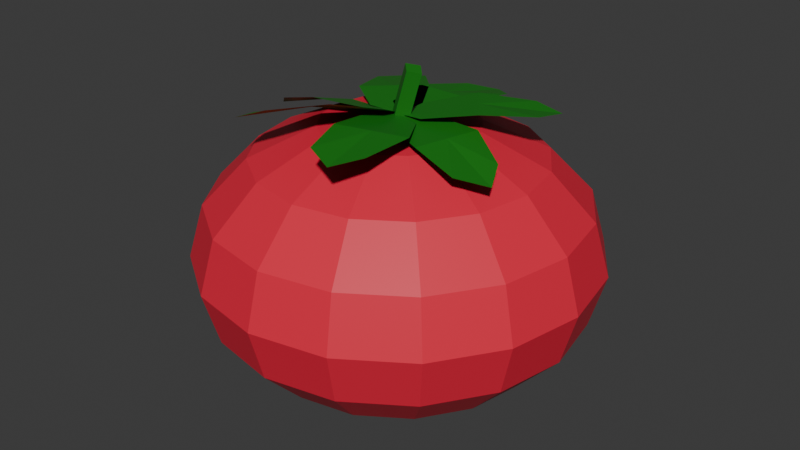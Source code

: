 # Source: Tomato.blend  (saved by Blender 5.0.119; exported with 4.5.12 LTS)
import bpy
from mathutils import Matrix  # noqa: F401  (used for matrix-valued properties, if any)

bpy.ops.wm.read_factory_settings(use_empty=True)
scene = bpy.context.scene
scene.name = 'Scene'

# ---- collections
col_collection = bpy.data.collections.new('Collection'); scene.collection.children.link(col_collection)

# ---- materials (node trees are filled in below, after node groups)
mat_material_003 = bpy.data.materials.new('Material.003')
mat_material_002 = bpy.data.materials.new('Material.002')

# ---- material node trees
mat_material_003.use_nodes = True; mat_material_003.node_tree.nodes.clear()
_N = mat_material_003.node_tree.nodes; _L = mat_material_003.node_tree.links
n0 = _N.new('ShaderNodeBsdfPrincipled'); n0.name = 'Principled BSDF'; n0.location = (-200, 100)
n0.inputs[0].default_value = (0.01278, 0.1981, 0.008686, 1.0)
n1 = _N.new('ShaderNodeOutputMaterial'); n1.name = 'Material Output'; n1.location = (200, 100)
_L.new(n0.outputs[0], n1.inputs[0])
n1.is_active_output = True
mat_material_002.use_nodes = True; mat_material_002.node_tree.nodes.clear()
_N = mat_material_002.node_tree.nodes; _L = mat_material_002.node_tree.links
n0 = _N.new('ShaderNodeBsdfPrincipled'); n0.name = 'Principled BSDF'; n0.location = (-200, 100)
n0.inputs[0].default_value = (0.8, 0.01876, 0.05307, 1.0)
n1 = _N.new('ShaderNodeOutputMaterial'); n1.name = 'Material Output'; n1.location = (200, 100)
_L.new(n0.outputs[0], n1.inputs[0])
n1.is_active_output = True

# ---- world
world_world = bpy.data.worlds.new('World'); scene.world = world_world
world_world.use_nodes = True; world_world.node_tree.nodes.clear()
_N = world_world.node_tree.nodes; _L = world_world.node_tree.links
n0 = _N.new('ShaderNodeOutputWorld'); n0.name = 'World Output'; n0.location = (200, 100)
n1 = _N.new('ShaderNodeBackground'); n1.name = 'Background'; n1.location = (-200, 100)
n1.inputs[0].default_value = (0.05088, 0.05088, 0.05088, 1.0)
_L.new(n1.outputs[0], n0.inputs[0])
n0.is_active_output = True
world_world.color = (0.05088, 0.05088, 0.05088)
world_world.sun_shadow_jitter_overblur = 0.0

# ---- meshes
me_circle = bpy.data.meshes.new('Circle')
me_circle.from_pydata([(0.0, 0.0, 0.0), (0.02814, 0.101, -0.01594), (-0.04257, 0.07172, -0.008898), (-0.1, 0.0, 0.0), (-0.07071, -0.07071, 0.0), (0.0, -0.1, 0.0), (0.07071, -0.07071, 0.0), (0.1, 0.0, 0.0), (0.09885, 0.07172, -0.008898), (0.1704, -0.04098, 0.01102), (0.3655, 0.008705, 0.007244), (0.2711, 0.01783, 0.009478), (0.1118, -0.003121, 0.009026), (0.009155, -0.05577, 0.001645), (0.001016, -0.09976, -0.0002419), (0.0921, -0.1093, 0.004471), (0.2291, -0.07885, 0.01302), (0.3541, -0.03571, 0.0123), (0.206, -0.1255, 0.0), (0.4067, -0.1646, -0.01594), (0.3648, -0.125, -0.008898), (0.2321, -0.08029, 0.0), (0.07883, -0.07509, 0.0), (5.267e-05, -0.09944, 0.0), (0.04192, -0.1391, 0.0), (0.1799, -0.1708, 0.0), (0.3279, -0.189, -0.008898), (0.07712, -0.1919, 0.01102), (0.1285, -0.2932, 0.007244), (0.172, -0.2529, 0.009478), (0.1704, -0.1753, 0.009026), (0.08875, -0.1151, 0.001645), (0.0002739, -0.09996, -0.0002419), (-0.04318, -0.1387, 0.004471), (-0.01617, -0.2086, 0.01302), (0.04004, -0.2764, 0.0123), (-0.1198, -0.181, 0.0149), (-0.2533, -0.2641, 0.01052), (-0.166, -0.2526, 0.02184), (-0.03971, -0.2031, 0.02745), (0.0214, -0.1396, 0.01421), (-0.0002166, -0.1003, 0.001372), (-0.09189, -0.1083, -0.003537), (-0.1999, -0.1589, 0.002355), (-0.2793, -0.2214, 0.004098), (-0.2141, -0.1049, -0.001985), (-0.4275, -0.1037, -0.02318), (-0.3642, -0.1308, -0.00807), (-0.2112, -0.1494, 0.008677), (-0.06146, -0.1332, 0.007705), (-0.001164, -0.1004, 0.001056), (-0.06561, -0.07025, -0.007374), (-0.217, -0.06038, -0.01265), (-0.3683, -0.06791, -0.02315), (-0.1477, -0.02537, 0.0), (-0.2714, 0.05838, -0.01594), (-0.2819, 0.01442, -0.008898), (-0.2218, -0.05682, 0.0), (-0.09887, -0.1, 0.0), (-0.004508, -0.09952, 0.0), (0.005999, -0.05557, 0.0), (-0.0735, 0.006076, 0.0), (-0.177, 0.05889, -0.008898), (-0.06032, 0.007458, 0.009026), (0.001046, -0.08263, -0.004422), (0.04605, -0.08263, 0.04546), (0.02914, -0.09641, -0.007356), (0.07415, -0.09641, 0.04252), (0.001046, -0.1102, -0.004422), (0.04605, -0.1102, 0.04546), (-0.02705, -0.09641, -0.001487), (0.01795, -0.09641, 0.04839), (0.0, -0.09641, 0.0008926), (0.0, 0.1582, -0.08505), (0.0, 0.1791, -0.1383), (0.0, 0.1582, -0.1916), (0.0, 0.009035, -0.2669), (0.0, -0.09641, -0.2775), (0.08609, 0.001009, -0.009705), (0.1591, 0.0836, -0.03988), (0.2078, 0.1388, -0.08505), (0.225, 0.1582, -0.1383), (0.2078, 0.1388, -0.1916), (0.1591, 0.0836, -0.2368), (0.08609, 0.001009, -0.2669), (0.1591, -0.02185, -0.009705), (0.2939, 0.04136, -0.03988), (0.384, 0.0836, -0.08505), (0.4157, 0.09843, -0.1383), (0.384, 0.0836, -0.1916), (0.2939, 0.04136, -0.2368), (0.1591, -0.02185, -0.2669), (0.2078, -0.05606, -0.009705), (0.384, -0.02185, -0.03988), (0.5018, 0.001009, -0.08505), (0.5431, 0.009035, -0.1383), (0.5018, 0.001009, -0.1916), (0.384, -0.02185, -0.2368), (0.2078, -0.05606, -0.2669), (0.225, -0.09641, -0.009705), (0.4157, -0.09641, -0.03988), (0.5431, -0.09641, -0.08505), (0.5878, -0.09641, -0.1383), (0.5431, -0.09641, -0.1916), (0.4157, -0.09641, -0.2368), (0.225, -0.09641, -0.2669), (0.2078, -0.1368, -0.009705), (0.384, -0.171, -0.03988), (0.5018, -0.1938, -0.08505), (0.5431, -0.2019, -0.1383), (0.5018, -0.1938, -0.1916), (0.384, -0.171, -0.2368), (0.2078, -0.1368, -0.2669), (0.1591, -0.171, -0.009705), (0.2939, -0.2342, -0.03988), (0.384, -0.2764, -0.08505), (0.4157, -0.2912, -0.1383), (0.384, -0.2764, -0.1916), (0.2939, -0.2342, -0.2368), (0.1591, -0.171, -0.2669), (0.08609, -0.1938, -0.009705), (0.1591, -0.2764, -0.03988), (0.2078, -0.3316, -0.08505), (0.225, -0.351, -0.1383), (0.2078, -0.3316, -0.1916), (0.1591, -0.2764, -0.2368), (0.08609, -0.1938, -0.2669), (-4.927e-08, -0.2019, -0.009705), (-9.855e-08, -0.2912, -0.03988), (-1.533e-07, -0.351, -0.08505), (-1.533e-07, -0.3719, -0.1383), (-1.533e-07, -0.351, -0.1916), (-9.855e-08, -0.2912, -0.2368), (-4.927e-08, -0.2019, -0.2669), (-0.08609, -0.1938, -0.009705), (-0.1591, -0.2764, -0.03988), (-0.2078, -0.3316, -0.08505), (-0.225, -0.351, -0.1383), (-0.2078, -0.3316, -0.1916), (-0.1591, -0.2764, -0.2368), (-0.08609, -0.1938, -0.2669), (-0.1591, -0.171, -0.009705), (-0.2939, -0.2342, -0.03988), (-0.384, -0.2764, -0.08505), (-0.4157, -0.2912, -0.1383), (-0.384, -0.2764, -0.1916), (-0.2939, -0.2342, -0.2368), (-0.1591, -0.171, -0.2669), (-0.2078, -0.1368, -0.009705), (-0.384, -0.171, -0.03988), (-0.5018, -0.1938, -0.08505), (-0.5431, -0.2019, -0.1383), (-0.5018, -0.1938, -0.1916), (-0.384, -0.171, -0.2368), (-0.2078, -0.1368, -0.2669), (-0.225, -0.09641, -0.009705), (-0.4157, -0.09641, -0.03988), (-0.5431, -0.09641, -0.08505), (-0.5878, -0.09641, -0.1383), (-0.5431, -0.09641, -0.1916), (-0.4157, -0.09641, -0.2368), (-0.225, -0.09641, -0.2669), (-0.2078, -0.05606, -0.009705), (-0.384, -0.02185, -0.03988), (-0.5018, 0.001009, -0.08505), (-0.5431, 0.009035, -0.1383), (-0.5018, 0.001009, -0.1916), (-0.384, -0.02185, -0.2368), (-0.2078, -0.05606, -0.2669), (-0.1591, -0.02185, -0.009705), (-0.2939, 0.04136, -0.03988), (-0.384, 0.0836, -0.08505), (-0.4157, 0.09843, -0.1383), (-0.384, 0.0836, -0.1916), (-0.2939, 0.04136, -0.2368), (-0.1591, -0.02185, -0.2669), (-0.08609, 0.001009, -0.009705), (-0.1591, 0.0836, -0.03988), (-0.2078, 0.1388, -0.08505), (-0.225, 0.1582, -0.1383), (-0.2078, 0.1388, -0.1916), (-0.1591, 0.0836, -0.2368), (-0.08609, 0.001009, -0.2669), (1.04e-07, 0.009035, -0.009705), (2.19e-07, 0.09843, -0.03988), (2.19e-07, 0.09843, -0.2368)], [], [(0, 1, 2), (0, 2, 3), (0, 3, 4), (0, 4, 5), (0, 5, 6), (0, 6, 7), (0, 7, 8), (0, 8, 1), (9, 10, 11), (9, 11, 12), (9, 12, 13), (9, 13, 14), (9, 14, 15), (9, 15, 16), (9, 16, 17), (9, 17, 10), (18, 19, 20), (18, 20, 21), (18, 21, 22), (18, 22, 23), (18, 23, 24), (18, 24, 25), (18, 25, 26), (18, 26, 19), (27, 28, 29), (27, 29, 30), (27, 30, 31), (27, 31, 32), (27, 32, 33), (27, 33, 34), (27, 34, 35), (27, 35, 28), (36, 37, 38), (36, 38, 39), (36, 39, 40), (36, 40, 41), (36, 41, 42), (36, 42, 43), (36, 43, 44), (36, 44, 37), (45, 46, 47), (45, 47, 48), (45, 48, 49), (45, 49, 50), (45, 50, 51), (45, 51, 52), (45, 52, 53), (45, 53, 46), (54, 55, 56), (54, 56, 57), (54, 57, 58), (54, 58, 59), (54, 59, 60), (54, 60, 61), (54, 61, 62), (54, 62, 55), (64, 65, 67, 66), (66, 67, 69, 68), (67, 65, 71, 69), (68, 69, 71, 70), (70, 71, 65, 64), (64, 66, 68, 70), (75, 74, 81, 82), (73, 184, 79, 80), (183, 72, 78), (77, 76, 84), (185, 75, 82, 83), (74, 73, 80, 81), (184, 183, 78, 79), (76, 185, 83, 84), (77, 84, 91), (83, 82, 89, 90), (81, 80, 87, 88), (79, 78, 85, 86), (84, 83, 90, 91), (82, 81, 88, 89), (80, 79, 86, 87), (78, 72, 85), (86, 85, 92, 93), (91, 90, 97, 98), (89, 88, 95, 96), (87, 86, 93, 94), (85, 72, 92), (77, 91, 98), (90, 89, 96, 97), (88, 87, 94, 95), (98, 97, 104, 105), (96, 95, 102, 103), (94, 93, 100, 101), (92, 72, 99), (77, 98, 105), (97, 96, 103, 104), (95, 94, 101, 102), (93, 92, 99, 100), (99, 72, 106), (77, 105, 112), (104, 103, 110, 111), (102, 101, 108, 109), (100, 99, 106, 107), (105, 104, 111, 112), (103, 102, 109, 110), (101, 100, 107, 108), (111, 110, 117, 118), (109, 108, 115, 116), (107, 106, 113, 114), (112, 111, 118, 119), (110, 109, 116, 117), (108, 107, 114, 115), (106, 72, 113), (77, 112, 119), (119, 118, 125, 126), (117, 116, 123, 124), (115, 114, 121, 122), (113, 72, 120), (77, 119, 126), (118, 117, 124, 125), (116, 115, 122, 123), (114, 113, 120, 121), (124, 123, 130, 131), (122, 121, 128, 129), (120, 72, 127), (77, 126, 133), (125, 124, 131, 132), (123, 122, 129, 130), (121, 120, 127, 128), (126, 125, 132, 133), (77, 133, 140), (132, 131, 138, 139), (130, 129, 136, 137), (128, 127, 134, 135), (133, 132, 139, 140), (131, 130, 137, 138), (129, 128, 135, 136), (127, 72, 134), (137, 136, 143, 144), (135, 134, 141, 142), (140, 139, 146, 147), (138, 137, 144, 145), (136, 135, 142, 143), (134, 72, 141), (77, 140, 147), (139, 138, 145, 146), (147, 146, 153, 154), (145, 144, 151, 152), (143, 142, 149, 150), (141, 72, 148), (77, 147, 154), (146, 145, 152, 153), (144, 143, 150, 151), (142, 141, 148, 149), (150, 149, 156, 157), (148, 72, 155), (77, 154, 161), (153, 152, 159, 160), (151, 150, 157, 158), (149, 148, 155, 156), (154, 153, 160, 161), (152, 151, 158, 159), (77, 161, 168), (160, 159, 166, 167), (158, 157, 164, 165), (156, 155, 162, 163), (161, 160, 167, 168), (159, 158, 165, 166), (157, 156, 163, 164), (155, 72, 162), (163, 162, 169, 170), (168, 167, 174, 175), (166, 165, 172, 173), (164, 163, 170, 171), (162, 72, 169), (77, 168, 175), (167, 166, 173, 174), (165, 164, 171, 172), (175, 174, 181, 182), (173, 172, 179, 180), (171, 170, 177, 178), (169, 72, 176), (77, 175, 182), (174, 173, 180, 181), (172, 171, 178, 179), (170, 169, 176, 177), (176, 72, 183), (77, 182, 76), (181, 180, 75, 185), (179, 178, 73, 74), (177, 176, 183, 184), (182, 181, 185, 76), (180, 179, 74, 75), (178, 177, 184, 73)])
me_circle.polygons.foreach_set('material_index', [0, 0, 0, 0, 0, 0, 0, 0, 0, 0, 0, 0, 0, 0, 0, 0, 0, 0, 0, 0, 0, 0, 0, 0, 0, 0, 0, 0, 0, 0, 0, 0, 0, 0, 0, 0, 0, 0, 0, 0, 0, 0, 0, 0, 0, 0, 0, 0, 0, 0, 0, 0, 0, 0, 0, 0, 0, 0, 0, 0, 0, 0, 1, 1, 1, 1, 1, 1, 1, 1, 1, 1, 1, 1, 1, 1, 1, 1, 1, 1, 1, 1, 1, 1, 1, 1, 1, 1, 1, 1, 1, 1, 1, 1, 1, 1, 1, 1, 1, 1, 1, 1, 1, 1, 1, 1, 1, 1, 1, 1, 1, 1, 1, 1, 1, 1, 1, 1, 1, 1, 1, 1, 1, 1, 1, 1, 1, 1, 1, 1, 1, 1, 1, 1, 1, 1, 1, 1, 1, 1, 1, 1, 1, 1, 1, 1, 1, 1, 1, 1, 1, 1, 1, 1, 1, 1, 1, 1, 1, 1, 1, 1, 1, 1, 1, 1, 1, 1, 1, 1, 1, 1, 1, 1, 1, 1, 1, 1, 1, 1, 1, 1, 1, 1, 1, 1, 1, 1, 1, 1])
_uv = me_circle.uv_layers.new(name='UVMap')
_uv.uv.foreach_set('vector', [0.5, 0.5, 0.5, 1.0, 0.1464, 0.8536, 0.5, 0.5, 0.1464, 0.8536, 0.0, 0.5, 0.5, 0.5, 0.0, 0.5, 0.1464, 0.1464, 0.5, 0.5, 0.1464, 0.1464, 0.5, 0.0, 0.5, 0.5, 0.5, 0.0, 0.8536, 0.1464, 0.5, 0.5, 0.8536, 0.1464, 1.0, 0.5, 0.5, 0.5, 1.0, 0.5, 0.8536, 0.8536, 0.5, 0.5, 0.8536, 0.8536, 0.5, 1.0, 0.5, 0.5, 0.5, 1.0, 0.1464, 0.8536, 0.5, 0.5, 0.1464, 0.8536, 0.0, 0.5, 0.5, 0.5, 0.0, 0.5, 0.1464, 0.1464, 0.5, 0.5, 0.1464, 0.1464, 0.5, 0.0, 0.5, 0.5, 0.5, 0.0, 0.8536, 0.1464, 0.5, 0.5, 0.8536, 0.1464, 1.0, 0.5, 0.5, 0.5, 1.0, 0.5, 0.8536, 0.8536, 0.5, 0.5, 0.8536, 0.8536, 0.5, 1.0, 0.5, 0.5, 0.5, 1.0, 0.1464, 0.8536, 0.5, 0.5, 0.1464, 0.8536, 0.0, 0.5, 0.5, 0.5, 0.0, 0.5, 0.1464, 0.1464, 0.5, 0.5, 0.1464, 0.1464, 0.5, 0.0, 0.5, 0.5, 0.5, 0.0, 0.8536, 0.1464, 0.5, 0.5, 0.8536, 0.1464, 1.0, 0.5, 0.5, 0.5, 1.0, 0.5, 0.8536, 0.8536, 0.5, 0.5, 0.8536, 0.8536, 0.5, 1.0, 0.5, 0.5, 0.5, 1.0, 0.1464, 0.8536, 0.5, 0.5, 0.1464, 0.8536, 0.0, 0.5, 0.5, 0.5, 0.0, 0.5, 0.1464, 0.1464, 0.5, 0.5, 0.1464, 0.1464, 0.5, 0.0, 0.5, 0.5, 0.5, 0.0, 0.8536, 0.1464, 0.5, 0.5, 0.8536, 0.1464, 1.0, 0.5, 0.5, 0.5, 1.0, 0.5, 0.8536, 0.8536, 0.5, 0.5, 0.8536, 0.8536, 0.5, 1.0, 0.5, 0.5, 0.5, 1.0, 0.1464, 0.8536, 0.5, 0.5, 0.1464, 0.8536, 0.0, 0.5, 0.5, 0.5, 0.0, 0.5, 0.1464, 0.1464, 0.5, 0.5, 0.1464, 0.1464, 0.5, 0.0, 0.5, 0.5, 0.5, 0.0, 0.8536, 0.1464, 0.5, 0.5, 0.8536, 0.1464, 1.0, 0.5, 0.5, 0.5, 1.0, 0.5, 0.8536, 0.8536, 0.5, 0.5, 0.8536, 0.8536, 0.5, 1.0, 0.5, 0.5, 0.5, 1.0, 0.1464, 0.8536, 0.5, 0.5, 0.1464, 0.8536, 0.0, 0.5, 0.5, 0.5, 0.0, 0.5, 0.1464, 0.1464, 0.5, 0.5, 0.1464, 0.1464, 0.5, 0.0, 0.5, 0.5, 0.5, 0.0, 0.8536, 0.1464, 0.5, 0.5, 0.8536, 0.1464, 1.0, 0.5, 0.5, 0.5, 1.0, 0.5, 0.8536, 0.8536, 0.5, 0.5, 0.8536, 0.8536, 0.5, 1.0, 0.5, 0.5, 0.5, 1.0, 0.1464, 0.8536, 0.5, 0.5, 0.1464, 0.8536, 0.0, 0.5, 0.5, 0.5, 0.0, 0.5, 0.1464, 0.1464, 0.5, 0.5, 0.1464, 0.1464, 0.5, 0.0, 0.5, 0.5, 0.5, 0.0, 0.8536, 0.1464, 0.5, 0.5, 0.8536, 0.1464, 1.0, 0.5, 0.5, 0.5, 1.0, 0.5, 0.8536, 0.8536, 0.5, 0.5, 0.8536, 0.8536, 0.5, 1.0, 1.0, 0.5, 1.0, 1.0, 0.75, 1.0, 0.75, 0.5, 0.75, 0.5, 0.75, 1.0, 0.5, 1.0, 0.5, 0.5, 0.49, 0.25, 0.25, 0.49, 0.01, 0.25, 0.25, 0.01, 0.5, 0.5, 0.5, 1.0, 0.25, 1.0, 0.25, 0.5, 0.25, 0.5, 0.25, 1.0, 0.0, 1.0, 0.0, 0.5, 0.75, 0.49, 0.99, 0.25, 0.75, 0.01, 0.51, 0.25, 0.75, 0.375, 0.75, 0.5, 0.6875, 0.5, 0.6875, 0.375, 0.75, 0.625, 0.75, 0.75, 0.6875, 0.75, 0.6875, 0.625, 0.75, 0.875, 0.7187, 1.0, 0.6875, 0.875, 0.7188, 0.0, 0.75, 0.125, 0.6875, 0.125, 0.75, 0.25, 0.75, 0.375, 0.6875, 0.375, 0.6875, 0.25, 0.75, 0.5, 0.75, 0.625, 0.6875, 0.625, 0.6875, 0.5, 0.75, 0.75, 0.75, 0.875, 0.6875, 0.875, 0.6875, 0.75, 0.75, 0.125, 0.75, 0.25, 0.6875, 0.25, 0.6875, 0.125, 0.6562, 0.0, 0.6875, 0.125, 0.625, 0.125, 0.6875, 0.25, 0.6875, 0.375, 0.625, 0.375, 0.625, 0.25, 0.6875, 0.5, 0.6875, 0.625, 0.625, 0.625, 0.625, 0.5, 0.6875, 0.75, 0.6875, 0.875, 0.625, 0.875, 0.625, 0.75, 0.6875, 0.125, 0.6875, 0.25, 0.625, 0.25, 0.625, 0.125, 0.6875, 0.375, 0.6875, 0.5, 0.625, 0.5, 0.625, 0.375, 0.6875, 0.625, 0.6875, 0.75, 0.625, 0.75, 0.625, 0.625, 0.6875, 0.875, 0.6562, 1.0, 0.625, 0.875, 0.625, 0.75, 0.625, 0.875, 0.5625, 0.875, 0.5625, 0.75, 0.625, 0.125, 0.625, 0.25, 0.5625, 0.25, 0.5625, 0.125, 0.625, 0.375, 0.625, 0.5, 0.5625, 0.5, 0.5625, 0.375, 0.625, 0.625, 0.625, 0.75, 0.5625, 0.75, 0.5625, 0.625, 0.625, 0.875, 0.5938, 1.0, 0.5625, 0.875, 0.5938, 0.0, 0.625, 0.125, 0.5625, 0.125, 0.625, 0.25, 0.625, 0.375, 0.5625, 0.375, 0.5625, 0.25, 0.625, 0.5, 0.625, 0.625, 0.5625, 0.625, 0.5625, 0.5, 0.5625, 0.125, 0.5625, 0.25, 0.5, 0.25, 0.5, 0.125, 0.5625, 0.375, 0.5625, 0.5, 0.5, 0.5, 0.5, 0.375, 0.5625, 0.625, 0.5625, 0.75, 0.5, 0.75, 0.5, 0.625, 0.5625, 0.875, 0.5312, 1.0, 0.5, 0.875, 0.5312, 0.0, 0.5625, 0.125, 0.5, 0.125, 0.5625, 0.25, 0.5625, 0.375, 0.5, 0.375, 0.5, 0.25, 0.5625, 0.5, 0.5625, 0.625, 0.5, 0.625, 0.5, 0.5, 0.5625, 0.75, 0.5625, 0.875, 0.5, 0.875, 0.5, 0.75, 0.5, 0.875, 0.4687, 1.0, 0.4375, 0.875, 0.4687, 0.0, 0.5, 0.125, 0.4375, 0.125, 0.5, 0.25, 0.5, 0.375, 0.4375, 0.375, 0.4375, 0.25, 0.5, 0.5, 0.5, 0.625, 0.4375, 0.625, 0.4375, 0.5, 0.5, 0.75, 0.5, 0.875, 0.4375, 0.875, 0.4375, 0.75, 0.5, 0.125, 0.5, 0.25, 0.4375, 0.25, 0.4375, 0.125, 0.5, 0.375, 0.5, 0.5, 0.4375, 0.5, 0.4375, 0.375, 0.5, 0.625, 0.5, 0.75, 0.4375, 0.75, 0.4375, 0.625, 0.4375, 0.25, 0.4375, 0.375, 0.375, 0.375, 0.375, 0.25, 0.4375, 0.5, 0.4375, 0.625, 0.375, 0.625, 0.375, 0.5, 0.4375, 0.75, 0.4375, 0.875, 0.375, 0.875, 0.375, 0.75, 0.4375, 0.125, 0.4375, 0.25, 0.375, 0.25, 0.375, 0.125, 0.4375, 0.375, 0.4375, 0.5, 0.375, 0.5, 0.375, 0.375, 0.4375, 0.625, 0.4375, 0.75, 0.375, 0.75, 0.375, 0.625, 0.4375, 0.875, 0.4062, 1.0, 0.375, 0.875, 0.4062, 0.0, 0.4375, 0.125, 0.375, 0.125, 0.375, 0.125, 0.375, 0.25, 0.3125, 0.25, 0.3125, 0.125, 0.375, 0.375, 0.375, 0.5, 0.3125, 0.5, 0.3125, 0.375, 0.375, 0.625, 0.375, 0.75, 0.3125, 0.75, 0.3125, 0.625, 0.375, 0.875, 0.3438, 1.0, 0.3125, 0.875, 0.3438, 0.0, 0.375, 0.125, 0.3125, 0.125, 0.375, 0.25, 0.375, 0.375, 0.3125, 0.375, 0.3125, 0.25, 0.375, 0.5, 0.375, 0.625, 0.3125, 0.625, 0.3125, 0.5, 0.375, 0.75, 0.375, 0.875, 0.3125, 0.875, 0.3125, 0.75, 0.3125, 0.375, 0.3125, 0.5, 0.25, 0.5, 0.25, 0.375, 0.3125, 0.625, 0.3125, 0.75, 0.25, 0.75, 0.25, 0.625, 0.3125, 0.875, 0.2812, 1.0, 0.25, 0.875, 0.2812, 0.0, 0.3125, 0.125, 0.25, 0.125, 0.3125, 0.25, 0.3125, 0.375, 0.25, 0.375, 0.25, 0.25, 0.3125, 0.5, 0.3125, 0.625, 0.25, 0.625, 0.25, 0.5, 0.3125, 0.75, 0.3125, 0.875, 0.25, 0.875, 0.25, 0.75, 0.3125, 0.125, 0.3125, 0.25, 0.25, 0.25, 0.25, 0.125, 0.2187, 0.0, 0.25, 0.125, 0.1875, 0.125, 0.25, 0.25, 0.25, 0.375, 0.1875, 0.375, 0.1875, 0.25, 0.25, 0.5, 0.25, 0.625, 0.1875, 0.625, 0.1875, 0.5, 0.25, 0.75, 0.25, 0.875, 0.1875, 0.875, 0.1875, 0.75, 0.25, 0.125, 0.25, 0.25, 0.1875, 0.25, 0.1875, 0.125, 0.25, 0.375, 0.25, 0.5, 0.1875, 0.5, 0.1875, 0.375, 0.25, 0.625, 0.25, 0.75, 0.1875, 0.75, 0.1875, 0.625, 0.25, 0.875, 0.2187, 1.0, 0.1875, 0.875, 0.1875, 0.5, 0.1875, 0.625, 0.125, 0.625, 0.125, 0.5, 0.1875, 0.75, 0.1875, 0.875, 0.125, 0.875, 0.125, 0.75, 0.1875, 0.125, 0.1875, 0.25, 0.125, 0.25, 0.125, 0.125, 0.1875, 0.375, 0.1875, 0.5, 0.125, 0.5, 0.125, 0.375, 0.1875, 0.625, 0.1875, 0.75, 0.125, 0.75, 0.125, 0.625, 0.1875, 0.875, 0.1562, 1.0, 0.125, 0.875, 0.1562, 0.0, 0.1875, 0.125, 0.125, 0.125, 0.1875, 0.25, 0.1875, 0.375, 0.125, 0.375, 0.125, 0.25, 0.125, 0.125, 0.125, 0.25, 0.0625, 0.25, 0.0625, 0.125, 0.125, 0.375, 0.125, 0.5, 0.0625, 0.5, 0.0625, 0.375, 0.125, 0.625, 0.125, 0.75, 0.0625, 0.75, 0.0625, 0.625, 0.125, 0.875, 0.09375, 1.0, 0.0625, 0.875, 0.09375, 0.0, 0.125, 0.125, 0.0625, 0.125, 0.125, 0.25, 0.125, 0.375, 0.0625, 0.375, 0.0625, 0.25, 0.125, 0.5, 0.125, 0.625, 0.0625, 0.625, 0.0625, 0.5, 0.125, 0.75, 0.125, 0.875, 0.0625, 0.875, 0.0625, 0.75, 0.0625, 0.625, 0.0625, 0.75, 0.0, 0.75, 0.0, 0.625, 0.0625, 0.875, 0.03125, 1.0, 0.0, 0.875, 0.03125, 0.0, 0.0625, 0.125, 0.0, 0.125, 0.0625, 0.25, 0.0625, 0.375, 0.0, 0.375, 0.0, 0.25, 0.0625, 0.5, 0.0625, 0.625, 0.0, 0.625, 0.0, 0.5, 0.0625, 0.75, 0.0625, 0.875, 0.0, 0.875, 0.0, 0.75, 0.0625, 0.125, 0.0625, 0.25, 0.0, 0.25, 0.0, 0.125, 0.0625, 0.375, 0.0625, 0.5, 0.0, 0.5, 0.0, 0.375, 0.9687, 0.0, 1.0, 0.125, 0.9375, 0.125, 1.0, 0.25, 1.0, 0.375, 0.9375, 0.375, 0.9375, 0.25, 1.0, 0.5, 1.0, 0.625, 0.9375, 0.625, 0.9375, 0.5, 1.0, 0.75, 1.0, 0.875, 0.9375, 0.875, 0.9375, 0.75, 1.0, 0.125, 1.0, 0.25, 0.9375, 0.25, 0.9375, 0.125, 1.0, 0.375, 1.0, 0.5, 0.9375, 0.5, 0.9375, 0.375, 1.0, 0.625, 1.0, 0.75, 0.9375, 0.75, 0.9375, 0.625, 1.0, 0.875, 0.9687, 1.0, 0.9375, 0.875, 0.9375, 0.75, 0.9375, 0.875, 0.875, 0.875, 0.875, 0.75, 0.9375, 0.125, 0.9375, 0.25, 0.875, 0.25, 0.875, 0.125, 0.9375, 0.375, 0.9375, 0.5, 0.875, 0.5, 0.875, 0.375, 0.9375, 0.625, 0.9375, 0.75, 0.875, 0.75, 0.875, 0.625, 0.9375, 0.875, 0.9062, 1.0, 0.875, 0.875, 0.9062, 0.0, 0.9375, 0.125, 0.875, 0.125, 0.9375, 0.25, 0.9375, 0.375, 0.875, 0.375, 0.875, 0.25, 0.9375, 0.5, 0.9375, 0.625, 0.875, 0.625, 0.875, 0.5, 0.875, 0.125, 0.875, 0.25, 0.8125, 0.25, 0.8125, 0.125, 0.875, 0.375, 0.875, 0.5, 0.8125, 0.5, 0.8125, 0.375, 0.875, 0.625, 0.875, 0.75, 0.8125, 0.75, 0.8125, 0.625, 0.875, 0.875, 0.8437, 1.0, 0.8125, 0.875, 0.8437, 0.0, 0.875, 0.125, 0.8125, 0.125, 0.875, 0.25, 0.875, 0.375, 0.8125, 0.375, 0.8125, 0.25, 0.875, 0.5, 0.875, 0.625, 0.8125, 0.625, 0.8125, 0.5, 0.875, 0.75, 0.875, 0.875, 0.8125, 0.875, 0.8125, 0.75, 0.8125, 0.875, 0.7812, 1.0, 0.75, 0.875, 0.7812, 0.0, 0.8125, 0.125, 0.75, 0.125, 0.8125, 0.25, 0.8125, 0.375, 0.75, 0.375, 0.75, 0.25, 0.8125, 0.5, 0.8125, 0.625, 0.75, 0.625, 0.75, 0.5, 0.8125, 0.75, 0.8125, 0.875, 0.75, 0.875, 0.75, 0.75, 0.8125, 0.125, 0.8125, 0.25, 0.75, 0.25, 0.75, 0.125, 0.8125, 0.375, 0.8125, 0.5, 0.75, 0.5, 0.75, 0.375, 0.8125, 0.625, 0.8125, 0.75, 0.75, 0.75, 0.75, 0.625])
me_circle.materials.append(mat_material_003)
me_circle.materials.append(mat_material_002)
me_circle.update()

# ---- objects
ob_circle = bpy.data.objects.new('Circle', me_circle)

# ---- transforms, parenting, visibility, modifiers, constraints
ob_circle.location = (0.0, 0.06998, 0.17)
ob_circle.scale = (0.3402, 0.7259, 1.0)

# ---- collection membership
col_collection.objects.link(ob_circle)

# ---- scene / render settings (as saved in the file)
scene.frame_start = 1; scene.frame_end = 250; scene.frame_set(1)
scene.render.engine = 'BLENDER_EEVEE_NEXT'
scene.render.bake_bias = 0.0
scene.render.bake_samples = 0
scene.cycles.sampling_pattern = 'TABULATED_SOBOL'
scene.eevee.use_volume_custom_range = False
bpy.context.view_layer.update()

# ---- added for rendering (the .blend has no active camera and no usable light): camera, sun
cam_auto = bpy.data.cameras.new('AutoCamera')
cam_auto.lens = 50.0
cam_auto.sensor_width = 36.0
cam_auto.clip_end = 1000.0
ob_auto_camera = bpy.data.objects.new('AutoCamera', cam_auto)
scene.collection.objects.link(ob_auto_camera)
ob_auto_camera.location = (0.604047, -0.724856, 0.538619)
ob_auto_camera.rotation_euler = (1.09748, -7.21219e-08, 0.694738)
scene.camera = ob_auto_camera
light_auto_sun = bpy.data.lights.new('AutoSun', 'SUN')
light_auto_sun.energy = 3.0
light_auto_sun.angle = 0.0523599
ob_auto_sun = bpy.data.objects.new('AutoSun', light_auto_sun)
scene.collection.objects.link(ob_auto_sun)
ob_auto_sun.rotation_euler = (0.872665, 0.174533, 0.523599)
bpy.context.view_layer.update()
